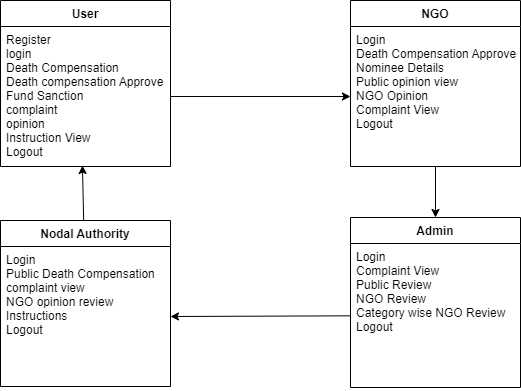

The diagram above was exported from draw.io. Its source (the exported page's mxGraphModel, read from the mxfile embedded in the PNG):
<mxGraphModel dx="868" dy="393" grid="1" gridSize="10" guides="1" tooltips="1" connect="1" arrows="1" fold="1" page="1" pageScale="1" pageWidth="850" pageHeight="1100" math="0" shadow="0">
  <root>
    <mxCell id="0" />
    <mxCell id="1" parent="0" />
    <mxCell id="Wixhy3apYU4eCY37Kd_8-9" value="User" style="swimlane;fontStyle=1;align=center;verticalAlign=top;childLayout=stackLayout;horizontal=1;startSize=26;horizontalStack=0;resizeParent=1;resizeParentMax=0;resizeLast=0;collapsible=1;marginBottom=0;" vertex="1" parent="1">
      <mxGeometry x="100" y="250" width="170" height="166" as="geometry" />
    </mxCell>
    <mxCell id="Wixhy3apYU4eCY37Kd_8-10" value="Register&#10;login&#10;Death Compensation&#10;Death compensation Approve&#10;Fund Sanction&#10;complaint&#10;opinion&#10;Instruction View&#10;Logout" style="text;strokeColor=none;fillColor=none;align=left;verticalAlign=top;spacingLeft=4;spacingRight=4;overflow=hidden;rotatable=0;points=[[0,0.5],[1,0.5]];portConstraint=eastwest;" vertex="1" parent="Wixhy3apYU4eCY37Kd_8-9">
      <mxGeometry y="26" width="170" height="140" as="geometry" />
    </mxCell>
    <mxCell id="Wixhy3apYU4eCY37Kd_8-23" style="edgeStyle=none;rounded=0;orthogonalLoop=1;jettySize=auto;html=1;entryX=0.482;entryY=0.993;entryDx=0;entryDy=0;entryPerimeter=0;" edge="1" parent="1" source="Wixhy3apYU4eCY37Kd_8-14" target="Wixhy3apYU4eCY37Kd_8-10">
      <mxGeometry relative="1" as="geometry" />
    </mxCell>
    <mxCell id="Wixhy3apYU4eCY37Kd_8-14" value="Nodal Authority" style="swimlane;fontStyle=1;align=center;verticalAlign=top;childLayout=stackLayout;horizontal=1;startSize=26;horizontalStack=0;resizeParent=1;resizeParentMax=0;resizeLast=0;collapsible=1;marginBottom=0;" vertex="1" parent="1">
      <mxGeometry x="100" y="470" width="170" height="166" as="geometry" />
    </mxCell>
    <mxCell id="Wixhy3apYU4eCY37Kd_8-15" value="Login&#10;Public Death Compensation&#10;complaint view&#10;NGO opinion review&#10;Instructions&#10;Logout" style="text;strokeColor=none;fillColor=none;align=left;verticalAlign=top;spacingLeft=4;spacingRight=4;overflow=hidden;rotatable=0;points=[[0,0.5],[1,0.5]];portConstraint=eastwest;" vertex="1" parent="Wixhy3apYU4eCY37Kd_8-14">
      <mxGeometry y="26" width="170" height="140" as="geometry" />
    </mxCell>
    <mxCell id="Wixhy3apYU4eCY37Kd_8-16" value="NGO" style="swimlane;fontStyle=1;align=center;verticalAlign=top;childLayout=stackLayout;horizontal=1;startSize=26;horizontalStack=0;resizeParent=1;resizeParentMax=0;resizeLast=0;collapsible=1;marginBottom=0;" vertex="1" parent="1">
      <mxGeometry x="450" y="250" width="170" height="166" as="geometry" />
    </mxCell>
    <mxCell id="Wixhy3apYU4eCY37Kd_8-17" value="Login&#10;Death Compensation Approved&#10;Nominee Details&#10;Public opinion view&#10;NGO Opinion &#10;Complaint View&#10;Logout" style="text;strokeColor=none;fillColor=none;align=left;verticalAlign=top;spacingLeft=4;spacingRight=4;overflow=hidden;rotatable=0;points=[[0,0.5],[1,0.5]];portConstraint=eastwest;" vertex="1" parent="Wixhy3apYU4eCY37Kd_8-16">
      <mxGeometry y="26" width="170" height="140" as="geometry" />
    </mxCell>
    <mxCell id="Wixhy3apYU4eCY37Kd_8-18" value="Admin" style="swimlane;fontStyle=1;align=center;verticalAlign=top;childLayout=stackLayout;horizontal=1;startSize=26;horizontalStack=0;resizeParent=1;resizeParentMax=0;resizeLast=0;collapsible=1;marginBottom=0;" vertex="1" parent="1">
      <mxGeometry x="450" y="467" width="170" height="170" as="geometry" />
    </mxCell>
    <mxCell id="Wixhy3apYU4eCY37Kd_8-19" value="Login&#10;Complaint View&#10;Public Review&#10;NGO Review&#10;Category wise NGO Review&#10;Logout" style="text;strokeColor=none;fillColor=none;align=left;verticalAlign=top;spacingLeft=4;spacingRight=4;overflow=hidden;rotatable=0;points=[[0,0.5],[1,0.5]];portConstraint=eastwest;" vertex="1" parent="Wixhy3apYU4eCY37Kd_8-18">
      <mxGeometry y="26" width="170" height="144" as="geometry" />
    </mxCell>
    <mxCell id="Wixhy3apYU4eCY37Kd_8-20" style="edgeStyle=none;rounded=0;orthogonalLoop=1;jettySize=auto;html=1;" edge="1" parent="1" source="Wixhy3apYU4eCY37Kd_8-10" target="Wixhy3apYU4eCY37Kd_8-17">
      <mxGeometry relative="1" as="geometry" />
    </mxCell>
    <mxCell id="Wixhy3apYU4eCY37Kd_8-21" style="edgeStyle=none;rounded=0;orthogonalLoop=1;jettySize=auto;html=1;entryX=0.5;entryY=0;entryDx=0;entryDy=0;" edge="1" parent="1" source="Wixhy3apYU4eCY37Kd_8-17" target="Wixhy3apYU4eCY37Kd_8-18">
      <mxGeometry relative="1" as="geometry" />
    </mxCell>
    <mxCell id="Wixhy3apYU4eCY37Kd_8-22" style="edgeStyle=none;rounded=0;orthogonalLoop=1;jettySize=auto;html=1;entryX=1;entryY=0.5;entryDx=0;entryDy=0;" edge="1" parent="1" source="Wixhy3apYU4eCY37Kd_8-19" target="Wixhy3apYU4eCY37Kd_8-15">
      <mxGeometry relative="1" as="geometry" />
    </mxCell>
  </root>
</mxGraphModel>